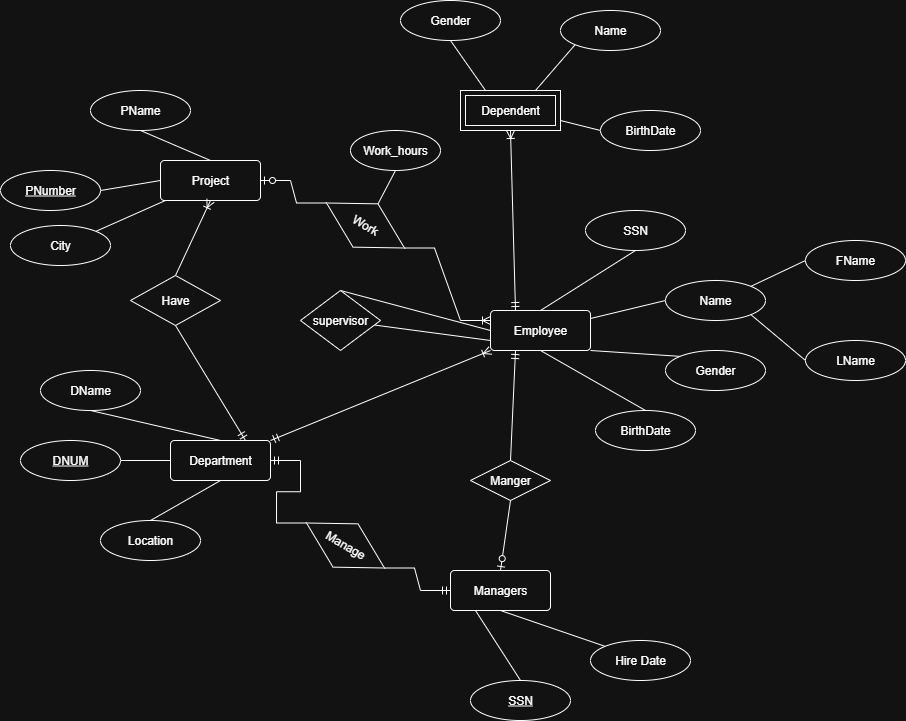

The diagram above was exported from draw.io. Its source (the exported page's mxGraphModel, read from the mxfile embedded in the PNG):
<mxGraphModel dx="1042" dy="562" grid="1" gridSize="10" guides="1" tooltips="1" connect="1" arrows="1" fold="1" page="1" pageScale="1" pageWidth="850" pageHeight="1100" math="0" shadow="0">
  <root>
    <mxCell id="0" />
    <mxCell id="1" parent="0" />
    <mxCell id="MZiGB5rwsY5XW5Lh5O_N-1" value="Employee" style="rounded=1;arcSize=10;whiteSpace=wrap;html=1;align=center;" parent="1" vertex="1">
      <mxGeometry x="530" y="350" width="100" height="40" as="geometry" />
    </mxCell>
    <mxCell id="MZiGB5rwsY5XW5Lh5O_N-2" value="SSN" style="ellipse;whiteSpace=wrap;html=1;align=center;" parent="1" vertex="1">
      <mxGeometry x="625" y="250" width="100" height="40" as="geometry" />
    </mxCell>
    <mxCell id="MZiGB5rwsY5XW5Lh5O_N-3" style="rounded=0;orthogonalLoop=1;jettySize=auto;html=1;exitX=0.5;exitY=0;exitDx=0;exitDy=0;entryX=0.5;entryY=1;entryDx=0;entryDy=0;endArrow=none;startFill=0;" parent="1" source="MZiGB5rwsY5XW5Lh5O_N-4" target="MZiGB5rwsY5XW5Lh5O_N-1" edge="1">
      <mxGeometry relative="1" as="geometry" />
    </mxCell>
    <mxCell id="MZiGB5rwsY5XW5Lh5O_N-4" value="BirthDate" style="ellipse;whiteSpace=wrap;html=1;align=center;" parent="1" vertex="1">
      <mxGeometry x="635" y="450" width="100" height="40" as="geometry" />
    </mxCell>
    <mxCell id="MZiGB5rwsY5XW5Lh5O_N-5" style="rounded=0;orthogonalLoop=1;jettySize=auto;html=1;exitX=0;exitY=0;exitDx=0;exitDy=0;entryX=1;entryY=1;entryDx=0;entryDy=0;endArrow=none;startFill=0;" parent="1" source="MZiGB5rwsY5XW5Lh5O_N-6" target="MZiGB5rwsY5XW5Lh5O_N-1" edge="1">
      <mxGeometry relative="1" as="geometry" />
    </mxCell>
    <mxCell id="MZiGB5rwsY5XW5Lh5O_N-6" value="Gender" style="ellipse;whiteSpace=wrap;html=1;align=center;" parent="1" vertex="1">
      <mxGeometry x="705" y="390" width="100" height="40" as="geometry" />
    </mxCell>
    <mxCell id="MZiGB5rwsY5XW5Lh5O_N-7" style="rounded=0;orthogonalLoop=1;jettySize=auto;html=1;exitX=0;exitY=0.5;exitDx=0;exitDy=0;endArrow=none;startFill=0;" parent="1" source="MZiGB5rwsY5XW5Lh5O_N-8" target="MZiGB5rwsY5XW5Lh5O_N-1" edge="1">
      <mxGeometry relative="1" as="geometry" />
    </mxCell>
    <mxCell id="MZiGB5rwsY5XW5Lh5O_N-8" value="Name" style="ellipse;whiteSpace=wrap;html=1;align=center;" parent="1" vertex="1">
      <mxGeometry x="705" y="320" width="100" height="40" as="geometry" />
    </mxCell>
    <mxCell id="MZiGB5rwsY5XW5Lh5O_N-9" style="rounded=0;orthogonalLoop=1;jettySize=auto;html=1;exitX=0;exitY=0.5;exitDx=0;exitDy=0;entryX=1;entryY=1;entryDx=0;entryDy=0;endArrow=none;startFill=0;" parent="1" source="MZiGB5rwsY5XW5Lh5O_N-10" target="MZiGB5rwsY5XW5Lh5O_N-8" edge="1">
      <mxGeometry relative="1" as="geometry" />
    </mxCell>
    <mxCell id="MZiGB5rwsY5XW5Lh5O_N-10" value="LName" style="ellipse;whiteSpace=wrap;html=1;align=center;" parent="1" vertex="1">
      <mxGeometry x="845" y="380" width="100" height="40" as="geometry" />
    </mxCell>
    <mxCell id="MZiGB5rwsY5XW5Lh5O_N-11" style="rounded=0;orthogonalLoop=1;jettySize=auto;html=1;exitX=0;exitY=0.5;exitDx=0;exitDy=0;entryX=1;entryY=0;entryDx=0;entryDy=0;endArrow=none;startFill=0;" parent="1" source="MZiGB5rwsY5XW5Lh5O_N-12" target="MZiGB5rwsY5XW5Lh5O_N-8" edge="1">
      <mxGeometry relative="1" as="geometry" />
    </mxCell>
    <mxCell id="MZiGB5rwsY5XW5Lh5O_N-12" value="FName" style="ellipse;whiteSpace=wrap;html=1;align=center;" parent="1" vertex="1">
      <mxGeometry x="845" y="280" width="100" height="40" as="geometry" />
    </mxCell>
    <mxCell id="MZiGB5rwsY5XW5Lh5O_N-13" style="rounded=0;orthogonalLoop=1;jettySize=auto;html=1;exitX=0.5;exitY=1;exitDx=0;exitDy=0;entryX=0.5;entryY=0;entryDx=0;entryDy=0;endArrow=none;startFill=0;" parent="1" source="MZiGB5rwsY5XW5Lh5O_N-2" target="MZiGB5rwsY5XW5Lh5O_N-1" edge="1">
      <mxGeometry relative="1" as="geometry" />
    </mxCell>
    <mxCell id="MZiGB5rwsY5XW5Lh5O_N-14" value="Department" style="rounded=1;arcSize=10;whiteSpace=wrap;html=1;align=center;" parent="1" vertex="1">
      <mxGeometry x="210" y="480" width="100" height="40" as="geometry" />
    </mxCell>
    <mxCell id="MZiGB5rwsY5XW5Lh5O_N-15" style="rounded=0;orthogonalLoop=1;jettySize=auto;html=1;exitX=0.5;exitY=1;exitDx=0;exitDy=0;entryX=0.5;entryY=0;entryDx=0;entryDy=0;endArrow=none;startFill=0;" parent="1" source="MZiGB5rwsY5XW5Lh5O_N-16" target="MZiGB5rwsY5XW5Lh5O_N-14" edge="1">
      <mxGeometry relative="1" as="geometry" />
    </mxCell>
    <mxCell id="MZiGB5rwsY5XW5Lh5O_N-16" value="DName" style="ellipse;whiteSpace=wrap;html=1;align=center;" parent="1" vertex="1">
      <mxGeometry x="80" y="410" width="100" height="40" as="geometry" />
    </mxCell>
    <mxCell id="MZiGB5rwsY5XW5Lh5O_N-17" style="rounded=0;orthogonalLoop=1;jettySize=auto;html=1;exitX=1;exitY=0.5;exitDx=0;exitDy=0;entryX=0;entryY=0.5;entryDx=0;entryDy=0;endArrow=none;startFill=0;" parent="1" target="MZiGB5rwsY5XW5Lh5O_N-14" edge="1">
      <mxGeometry relative="1" as="geometry">
        <mxPoint x="160.00000000000227" y="500" as="sourcePoint" />
      </mxGeometry>
    </mxCell>
    <mxCell id="MZiGB5rwsY5XW5Lh5O_N-18" value="&lt;u&gt;DNUM&lt;/u&gt;" style="ellipse;whiteSpace=wrap;html=1;align=center;" parent="1" vertex="1">
      <mxGeometry x="60" y="480" width="100" height="40" as="geometry" />
    </mxCell>
    <mxCell id="MZiGB5rwsY5XW5Lh5O_N-19" style="rounded=0;orthogonalLoop=1;jettySize=auto;html=1;exitX=0.5;exitY=0;exitDx=0;exitDy=0;entryX=0.5;entryY=1;entryDx=0;entryDy=0;endArrow=none;startFill=0;" parent="1" source="MZiGB5rwsY5XW5Lh5O_N-20" target="MZiGB5rwsY5XW5Lh5O_N-14" edge="1">
      <mxGeometry relative="1" as="geometry" />
    </mxCell>
    <mxCell id="MZiGB5rwsY5XW5Lh5O_N-20" value="Location" style="ellipse;whiteSpace=wrap;html=1;align=center;" parent="1" vertex="1">
      <mxGeometry x="140" y="560" width="100" height="40" as="geometry" />
    </mxCell>
    <mxCell id="MZiGB5rwsY5XW5Lh5O_N-21" style="edgeStyle=orthogonalEdgeStyle;rounded=0;orthogonalLoop=1;jettySize=auto;html=1;exitX=0.5;exitY=1;exitDx=0;exitDy=0;" parent="1" source="MZiGB5rwsY5XW5Lh5O_N-6" target="MZiGB5rwsY5XW5Lh5O_N-6" edge="1">
      <mxGeometry relative="1" as="geometry" />
    </mxCell>
    <mxCell id="MZiGB5rwsY5XW5Lh5O_N-22" value="Project" style="rounded=1;arcSize=10;whiteSpace=wrap;html=1;align=center;" parent="1" vertex="1">
      <mxGeometry x="200" y="200" width="100" height="40" as="geometry" />
    </mxCell>
    <mxCell id="MZiGB5rwsY5XW5Lh5O_N-23" style="rounded=0;orthogonalLoop=1;jettySize=auto;html=1;exitX=1;exitY=0.5;exitDx=0;exitDy=0;entryX=0;entryY=0.5;entryDx=0;entryDy=0;endArrow=none;startFill=0;" parent="1" source="MZiGB5rwsY5XW5Lh5O_N-24" target="MZiGB5rwsY5XW5Lh5O_N-22" edge="1">
      <mxGeometry relative="1" as="geometry" />
    </mxCell>
    <mxCell id="MZiGB5rwsY5XW5Lh5O_N-24" value="&lt;u&gt;PNumber&lt;/u&gt;" style="ellipse;whiteSpace=wrap;html=1;align=center;" parent="1" vertex="1">
      <mxGeometry x="40" y="210" width="100" height="40" as="geometry" />
    </mxCell>
    <mxCell id="MZiGB5rwsY5XW5Lh5O_N-25" style="rounded=0;orthogonalLoop=1;jettySize=auto;html=1;exitX=1;exitY=0;exitDx=0;exitDy=0;endArrow=none;startFill=0;" parent="1" source="MZiGB5rwsY5XW5Lh5O_N-26" target="MZiGB5rwsY5XW5Lh5O_N-22" edge="1">
      <mxGeometry relative="1" as="geometry" />
    </mxCell>
    <mxCell id="MZiGB5rwsY5XW5Lh5O_N-26" value="City" style="ellipse;whiteSpace=wrap;html=1;align=center;" parent="1" vertex="1">
      <mxGeometry x="50" y="265" width="100" height="40" as="geometry" />
    </mxCell>
    <mxCell id="MZiGB5rwsY5XW5Lh5O_N-27" style="rounded=0;orthogonalLoop=1;jettySize=auto;html=1;exitX=0.5;exitY=1;exitDx=0;exitDy=0;entryX=0.5;entryY=0;entryDx=0;entryDy=0;endArrow=none;startFill=0;" parent="1" source="MZiGB5rwsY5XW5Lh5O_N-28" target="MZiGB5rwsY5XW5Lh5O_N-22" edge="1">
      <mxGeometry relative="1" as="geometry" />
    </mxCell>
    <mxCell id="MZiGB5rwsY5XW5Lh5O_N-28" value="PName" style="ellipse;whiteSpace=wrap;html=1;align=center;" parent="1" vertex="1">
      <mxGeometry x="130" y="130" width="100" height="40" as="geometry" />
    </mxCell>
    <mxCell id="MZiGB5rwsY5XW5Lh5O_N-29" value="Work" style="shape=rhombus;perimeter=rhombusPerimeter;whiteSpace=wrap;html=1;align=center;rotation=30;" parent="1" vertex="1">
      <mxGeometry x="360" y="240" width="90" height="50" as="geometry" />
    </mxCell>
    <mxCell id="MZiGB5rwsY5XW5Lh5O_N-30" value="" style="edgeStyle=entityRelationEdgeStyle;fontSize=12;html=1;endArrow=ERzeroToOne;endFill=1;rounded=0;entryX=1;entryY=0.5;entryDx=0;entryDy=0;exitX=0;exitY=0.5;exitDx=0;exitDy=0;" parent="1" source="MZiGB5rwsY5XW5Lh5O_N-29" target="MZiGB5rwsY5XW5Lh5O_N-22" edge="1">
      <mxGeometry width="100" height="100" relative="1" as="geometry">
        <mxPoint x="366.0288568297003" y="280" as="sourcePoint" />
        <mxPoint x="310" y="227.5" as="targetPoint" />
      </mxGeometry>
    </mxCell>
    <mxCell id="MZiGB5rwsY5XW5Lh5O_N-31" value="" style="edgeStyle=entityRelationEdgeStyle;fontSize=12;html=1;endArrow=ERoneToMany;rounded=0;entryX=0;entryY=0.25;entryDx=0;entryDy=0;exitX=1;exitY=0.5;exitDx=0;exitDy=0;" parent="1" source="MZiGB5rwsY5XW5Lh5O_N-29" target="MZiGB5rwsY5XW5Lh5O_N-1" edge="1">
      <mxGeometry width="100" height="100" relative="1" as="geometry">
        <mxPoint x="370" y="410" as="sourcePoint" />
        <mxPoint x="470" y="310" as="targetPoint" />
      </mxGeometry>
    </mxCell>
    <mxCell id="MZiGB5rwsY5XW5Lh5O_N-32" value="Dependent" style="shape=ext;margin=3;double=1;whiteSpace=wrap;html=1;align=center;" parent="1" vertex="1">
      <mxGeometry x="500" y="130" width="100" height="40" as="geometry" />
    </mxCell>
    <mxCell id="MZiGB5rwsY5XW5Lh5O_N-33" style="rounded=0;orthogonalLoop=1;jettySize=auto;html=1;exitX=0.5;exitY=1;exitDx=0;exitDy=0;entryX=0.25;entryY=0;entryDx=0;entryDy=0;endArrow=none;startFill=0;" parent="1" source="MZiGB5rwsY5XW5Lh5O_N-34" target="MZiGB5rwsY5XW5Lh5O_N-32" edge="1">
      <mxGeometry relative="1" as="geometry" />
    </mxCell>
    <mxCell id="MZiGB5rwsY5XW5Lh5O_N-34" value="Gender" style="ellipse;whiteSpace=wrap;html=1;align=center;" parent="1" vertex="1">
      <mxGeometry x="440" y="40" width="100" height="40" as="geometry" />
    </mxCell>
    <mxCell id="MZiGB5rwsY5XW5Lh5O_N-35" style="rounded=0;orthogonalLoop=1;jettySize=auto;html=1;exitX=0;exitY=0.5;exitDx=0;exitDy=0;entryX=1;entryY=0.75;entryDx=0;entryDy=0;endArrow=none;startFill=0;" parent="1" source="MZiGB5rwsY5XW5Lh5O_N-36" target="MZiGB5rwsY5XW5Lh5O_N-32" edge="1">
      <mxGeometry relative="1" as="geometry" />
    </mxCell>
    <mxCell id="MZiGB5rwsY5XW5Lh5O_N-36" value="BirthDate" style="ellipse;whiteSpace=wrap;html=1;align=center;" parent="1" vertex="1">
      <mxGeometry x="640" y="150" width="100" height="40" as="geometry" />
    </mxCell>
    <mxCell id="MZiGB5rwsY5XW5Lh5O_N-37" style="rounded=0;orthogonalLoop=1;jettySize=auto;html=1;exitX=0;exitY=1;exitDx=0;exitDy=0;entryX=0.75;entryY=0;entryDx=0;entryDy=0;endArrow=none;startFill=0;" parent="1" source="MZiGB5rwsY5XW5Lh5O_N-38" target="MZiGB5rwsY5XW5Lh5O_N-32" edge="1">
      <mxGeometry relative="1" as="geometry" />
    </mxCell>
    <mxCell id="MZiGB5rwsY5XW5Lh5O_N-38" value="Name" style="ellipse;whiteSpace=wrap;html=1;align=center;" parent="1" vertex="1">
      <mxGeometry x="600" y="50" width="100" height="40" as="geometry" />
    </mxCell>
    <mxCell id="MZiGB5rwsY5XW5Lh5O_N-39" value="" style="fontSize=12;html=1;endArrow=ERoneToMany;startArrow=ERmandOne;rounded=0;entryX=0.5;entryY=1;entryDx=0;entryDy=0;exitX=0.25;exitY=0;exitDx=0;exitDy=0;" parent="1" source="MZiGB5rwsY5XW5Lh5O_N-1" target="MZiGB5rwsY5XW5Lh5O_N-32" edge="1">
      <mxGeometry width="100" height="100" relative="1" as="geometry">
        <mxPoint x="450" y="430" as="sourcePoint" />
        <mxPoint x="550" y="330" as="targetPoint" />
      </mxGeometry>
    </mxCell>
    <mxCell id="MZiGB5rwsY5XW5Lh5O_N-40" value="Managers" style="rounded=1;arcSize=10;whiteSpace=wrap;html=1;align=center;" parent="1" vertex="1">
      <mxGeometry x="490" y="610" width="100" height="40" as="geometry" />
    </mxCell>
    <mxCell id="MZiGB5rwsY5XW5Lh5O_N-41" style="rounded=0;orthogonalLoop=1;jettySize=auto;html=1;exitX=0;exitY=0;exitDx=0;exitDy=0;entryX=0.5;entryY=1;entryDx=0;entryDy=0;endArrow=none;startFill=0;" parent="1" source="MZiGB5rwsY5XW5Lh5O_N-42" target="MZiGB5rwsY5XW5Lh5O_N-40" edge="1">
      <mxGeometry relative="1" as="geometry" />
    </mxCell>
    <mxCell id="MZiGB5rwsY5XW5Lh5O_N-42" value="Hire Date" style="ellipse;whiteSpace=wrap;html=1;align=center;" parent="1" vertex="1">
      <mxGeometry x="630" y="680" width="100" height="40" as="geometry" />
    </mxCell>
    <mxCell id="MZiGB5rwsY5XW5Lh5O_N-43" value="Manger" style="shape=rhombus;perimeter=rhombusPerimeter;whiteSpace=wrap;html=1;align=center;" parent="1" vertex="1">
      <mxGeometry x="510" y="500" width="80" height="40" as="geometry" />
    </mxCell>
    <mxCell id="MZiGB5rwsY5XW5Lh5O_N-44" value="" style="fontSize=12;html=1;endArrow=ERzeroToOne;endFill=1;rounded=0;entryX=0.5;entryY=0;entryDx=0;entryDy=0;exitX=0.5;exitY=1;exitDx=0;exitDy=0;" parent="1" source="MZiGB5rwsY5XW5Lh5O_N-43" target="MZiGB5rwsY5XW5Lh5O_N-40" edge="1">
      <mxGeometry width="100" height="100" relative="1" as="geometry">
        <mxPoint x="490" y="540" as="sourcePoint" />
        <mxPoint x="490" y="640" as="targetPoint" />
      </mxGeometry>
    </mxCell>
    <mxCell id="MZiGB5rwsY5XW5Lh5O_N-45" value="" style="fontSize=12;html=1;endArrow=ERmandOne;rounded=0;entryX=0.25;entryY=1;entryDx=0;entryDy=0;exitX=0.5;exitY=0;exitDx=0;exitDy=0;" parent="1" source="MZiGB5rwsY5XW5Lh5O_N-43" target="MZiGB5rwsY5XW5Lh5O_N-1" edge="1">
      <mxGeometry width="100" height="100" relative="1" as="geometry">
        <mxPoint x="555" y="490" as="sourcePoint" />
        <mxPoint x="605" y="510" as="targetPoint" />
      </mxGeometry>
    </mxCell>
    <mxCell id="MZiGB5rwsY5XW5Lh5O_N-46" value="Manage" style="shape=rhombus;perimeter=rhombusPerimeter;whiteSpace=wrap;html=1;align=center;rotation=30;" parent="1" vertex="1">
      <mxGeometry x="340" y="560" width="90" height="50" as="geometry" />
    </mxCell>
    <mxCell id="MZiGB5rwsY5XW5Lh5O_N-47" value="" style="edgeStyle=entityRelationEdgeStyle;fontSize=12;html=1;endArrow=ERmandOne;rounded=0;exitX=0;exitY=0.5;exitDx=0;exitDy=0;entryX=1;entryY=0.5;entryDx=0;entryDy=0;" parent="1" source="MZiGB5rwsY5XW5Lh5O_N-46" target="MZiGB5rwsY5XW5Lh5O_N-14" edge="1">
      <mxGeometry width="100" height="100" relative="1" as="geometry">
        <mxPoint x="326.02885682970054" y="622.5" as="sourcePoint" />
        <mxPoint x="290" y="530" as="targetPoint" />
      </mxGeometry>
    </mxCell>
    <mxCell id="MZiGB5rwsY5XW5Lh5O_N-48" value="" style="edgeStyle=entityRelationEdgeStyle;fontSize=12;html=1;endArrow=ERmandOne;rounded=0;entryX=0;entryY=0.5;entryDx=0;entryDy=0;exitX=1;exitY=0.5;exitDx=0;exitDy=0;" parent="1" source="MZiGB5rwsY5XW5Lh5O_N-46" target="MZiGB5rwsY5XW5Lh5O_N-40" edge="1">
      <mxGeometry width="100" height="100" relative="1" as="geometry">
        <mxPoint x="450" y="610" as="sourcePoint" />
        <mxPoint x="550" y="510" as="targetPoint" />
      </mxGeometry>
    </mxCell>
    <mxCell id="MZiGB5rwsY5XW5Lh5O_N-49" style="rounded=0;orthogonalLoop=1;jettySize=auto;html=1;exitX=0.5;exitY=0;exitDx=0;exitDy=0;entryX=0.25;entryY=1;entryDx=0;entryDy=0;endArrow=none;startFill=0;" parent="1" source="MZiGB5rwsY5XW5Lh5O_N-50" target="MZiGB5rwsY5XW5Lh5O_N-40" edge="1">
      <mxGeometry relative="1" as="geometry" />
    </mxCell>
    <mxCell id="MZiGB5rwsY5XW5Lh5O_N-50" value="SSN" style="ellipse;whiteSpace=wrap;html=1;align=center;fontStyle=4;" parent="1" vertex="1">
      <mxGeometry x="510" y="720" width="100" height="40" as="geometry" />
    </mxCell>
    <mxCell id="MZiGB5rwsY5XW5Lh5O_N-51" value="" style="fontSize=12;html=1;endArrow=ERoneToMany;startArrow=ERmandOne;rounded=0;exitX=1;exitY=0;exitDx=0;exitDy=0;entryX=0;entryY=1;entryDx=0;entryDy=0;" parent="1" source="MZiGB5rwsY5XW5Lh5O_N-14" target="MZiGB5rwsY5XW5Lh5O_N-1" edge="1">
      <mxGeometry width="100" height="100" relative="1" as="geometry">
        <mxPoint x="450" y="520" as="sourcePoint" />
        <mxPoint x="550" y="420" as="targetPoint" />
      </mxGeometry>
    </mxCell>
    <mxCell id="MZiGB5rwsY5XW5Lh5O_N-52" value="Have" style="shape=rhombus;perimeter=rhombusPerimeter;whiteSpace=wrap;html=1;align=center;" parent="1" vertex="1">
      <mxGeometry x="170" y="315" width="90" height="50" as="geometry" />
    </mxCell>
    <mxCell id="MZiGB5rwsY5XW5Lh5O_N-53" value="" style="fontSize=12;html=1;endArrow=ERoneToMany;rounded=0;entryX=0.5;entryY=1;entryDx=0;entryDy=0;exitX=0.5;exitY=0;exitDx=0;exitDy=0;" parent="1" source="MZiGB5rwsY5XW5Lh5O_N-52" target="MZiGB5rwsY5XW5Lh5O_N-22" edge="1">
      <mxGeometry width="100" height="100" relative="1" as="geometry">
        <mxPoint x="450" y="430" as="sourcePoint" />
        <mxPoint x="550" y="330" as="targetPoint" />
      </mxGeometry>
    </mxCell>
    <mxCell id="MZiGB5rwsY5XW5Lh5O_N-54" value="" style="fontSize=12;html=1;endArrow=ERmandOne;rounded=0;entryX=0.75;entryY=0;entryDx=0;entryDy=0;exitX=0.5;exitY=1;exitDx=0;exitDy=0;" parent="1" source="MZiGB5rwsY5XW5Lh5O_N-52" target="MZiGB5rwsY5XW5Lh5O_N-14" edge="1">
      <mxGeometry width="100" height="100" relative="1" as="geometry">
        <mxPoint x="450" y="430" as="sourcePoint" />
        <mxPoint x="550" y="330" as="targetPoint" />
      </mxGeometry>
    </mxCell>
    <mxCell id="MZiGB5rwsY5XW5Lh5O_N-55" value="" style="rounded=0;orthogonalLoop=1;jettySize=auto;html=1;entryX=0;entryY=0.75;entryDx=0;entryDy=0;endArrow=none;startFill=0;" parent="1" source="MZiGB5rwsY5XW5Lh5O_N-57" target="MZiGB5rwsY5XW5Lh5O_N-1" edge="1">
      <mxGeometry relative="1" as="geometry" />
    </mxCell>
    <mxCell id="MZiGB5rwsY5XW5Lh5O_N-56" style="rounded=0;orthogonalLoop=1;jettySize=auto;html=1;exitX=0.5;exitY=0;exitDx=0;exitDy=0;entryX=0;entryY=0.5;entryDx=0;entryDy=0;endArrow=none;startFill=0;" parent="1" source="MZiGB5rwsY5XW5Lh5O_N-57" target="MZiGB5rwsY5XW5Lh5O_N-1" edge="1">
      <mxGeometry relative="1" as="geometry">
        <mxPoint x="450" y="349.9090909090909" as="targetPoint" />
      </mxGeometry>
    </mxCell>
    <mxCell id="MZiGB5rwsY5XW5Lh5O_N-57" value="supervisor" style="shape=rhombus;perimeter=rhombusPerimeter;whiteSpace=wrap;html=1;align=center;" parent="1" vertex="1">
      <mxGeometry x="340" y="330" width="80" height="60" as="geometry" />
    </mxCell>
    <mxCell id="MZiGB5rwsY5XW5Lh5O_N-58" style="rounded=0;orthogonalLoop=1;jettySize=auto;html=1;exitX=0.5;exitY=1;exitDx=0;exitDy=0;entryX=0.5;entryY=0;entryDx=0;entryDy=0;endArrow=none;startFill=0;" parent="1" source="MZiGB5rwsY5XW5Lh5O_N-59" target="MZiGB5rwsY5XW5Lh5O_N-29" edge="1">
      <mxGeometry relative="1" as="geometry" />
    </mxCell>
    <mxCell id="MZiGB5rwsY5XW5Lh5O_N-59" value="Work_hours" style="ellipse;whiteSpace=wrap;html=1;align=center;" parent="1" vertex="1">
      <mxGeometry x="390" y="170" width="90" height="40" as="geometry" />
    </mxCell>
  </root>
</mxGraphModel>